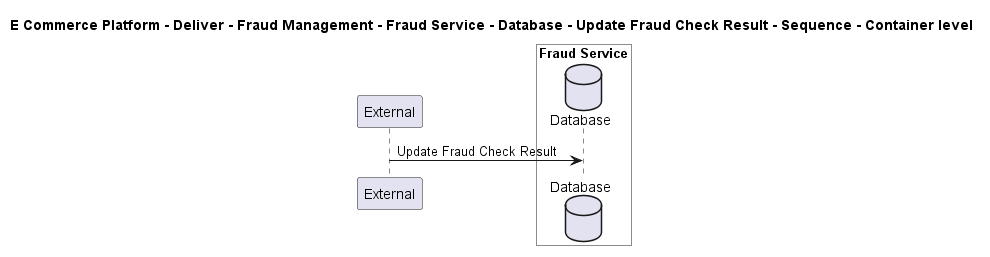

The diagram above was rendered by PlantUML. Its source (embedded in the PNG):
@startuml

title E Commerce Platform - Deliver - Fraud Management - Fraud Service - Database - Update Fraud Check Result - Sequence - Container level

participant "External" as C4InterFlow.SoftwareSystems.ExternalSystem

box "Fraud Service" #White
    database "Database" as ECommercePlatform.Deliver.FraudManagement.SoftwareSystems.FraudService.Containers.Database
end box


C4InterFlow.SoftwareSystems.ExternalSystem -> ECommercePlatform.Deliver.FraudManagement.SoftwareSystems.FraudService.Containers.Database : Update Fraud Check Result


@enduml